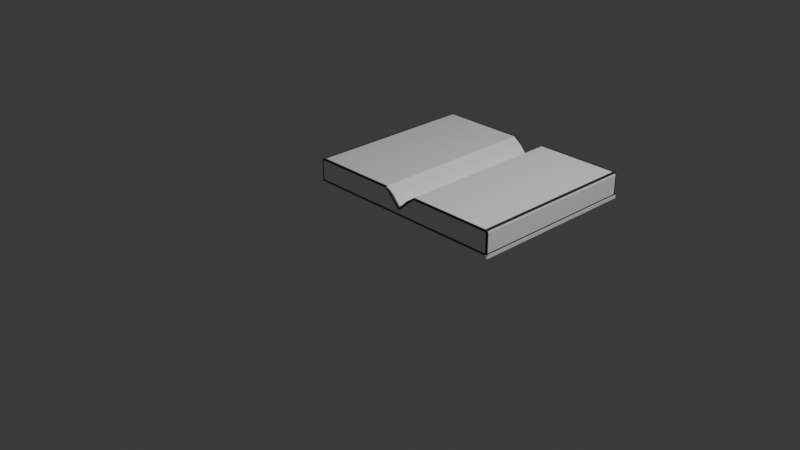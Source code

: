 # Source: openbook.blend  (saved by Blender 4.3.34; exported with 4.5.12 LTS)
import bpy
from mathutils import Matrix  # noqa: F401  (used for matrix-valued properties, if any)

bpy.ops.wm.read_factory_settings(use_empty=True)
scene = bpy.context.scene
scene.name = 'Scene'

# ---- collections
col_collection = bpy.data.collections.new('Collection'); scene.collection.children.link(col_collection)

# ---- images (referenced by path relative to the original .blend; pixels are not part of the script)
import os
ASSET_DIR = os.environ.get("B2B_ASSET_DIR", "")  # directory of the original .blend (textures are referenced by path, not embedded)
HERE = os.path.dirname(os.path.abspath(__file__))  # packed textures are extracted next to this script under _unpacked/

def load_image(name, relpath, width, height, colorspace="sRGB"):
    """Load a texture the original file referenced (path relative to the .blend, or extracted next to this script)."""
    p = next((c for c in (os.path.join(HERE, relpath), os.path.join(ASSET_DIR, relpath)) if relpath and os.path.exists(c)), "")
    if p:
        img = bpy.data.images.load(p, check_existing=True)
        img.name = name
    else:  # same state as the original file: an image datablock whose file is absent (Cycles renders it pink)
        img = bpy.data.images.new(name, width, height)
        img.source = "FILE"
        img.filepath = "//" + (relpath or name)
    img.colorspace_settings.name = colorspace
    return img
img_openbookuv_colour_png = load_image('openbookuv_colour.png', '_unpacked/openbookuv_colour.81a1affe.png', 512, 512, 'sRGB')

# ---- materials (node trees are filled in below, after node groups)
mat_material_001 = bpy.data.materials.new('Material.001')

# ---- material node trees
mat_material_001.use_nodes = True; mat_material_001.node_tree.nodes.clear()
_N = mat_material_001.node_tree.nodes; _L = mat_material_001.node_tree.links
n0 = _N.new('ShaderNodeBsdfPrincipled'); n0.name = 'Principled BSDF'; n0.location = (10, 300)
n1 = _N.new('ShaderNodeOutputMaterial'); n1.name = 'Material Output'; n1.location = (300, 300)
n2 = _N.new('ShaderNodeTexImage'); n2.name = 'Image Texture'; n2.location = (-369, 262)
n2.image = img_openbookuv_colour_png
_L.new(n0.outputs[0], n1.inputs[0])
_L.new(n2.outputs[0], n0.inputs[0])
n1.is_active_output = True

# ---- world
world_world = bpy.data.worlds.new('World'); scene.world = world_world
world_world.use_nodes = True; world_world.node_tree.nodes.clear()
_N = world_world.node_tree.nodes; _L = world_world.node_tree.links
n0 = _N.new('ShaderNodeOutputWorld'); n0.name = 'World Output'; n0.location = (300, 300)
n1 = _N.new('ShaderNodeBackground'); n1.name = 'Background'; n1.location = (10, 300)
n1.inputs[0].default_value = (0.05088, 0.05088, 0.05088, 1.0)
_L.new(n1.outputs[0], n0.inputs[0])
n0.is_active_output = True
world_world.color = (0.05088, 0.05088, 0.05088)
world_world.sun_shadow_jitter_overblur = 0.0

# ---- cameras
cam_camera = bpy.data.cameras.new('Camera')
cam_camera.clip_end = 100.0
cam_camera.ortho_scale = 7.314

# ---- lights
light_light = bpy.data.lights.new('Light', 'POINT')
light_light.energy = 1000.0
light_light.shadow_soft_size = 0.1

# ---- meshes
me_plane = bpy.data.meshes.new('Plane')
me_plane.from_pydata([(-0.9915, 0.2868, 2.989e-08), (1.388, 0.2897, 3.016e-08), (-0.9915, 0.2868, -1.979), (1.388, 0.2897, -1.979), (0.1978, 0.117, 3.86e-08), (0.1978, 0.117, -1.979), (0.09837, 0.2252, 3.387e-08), (0.09837, 0.2252, -1.979), (0.2984, 0.2252, 3.387e-08), (0.2984, 0.2252, -1.979), (-1.0, 0.03812, -3.913e-08), (1.396, 0.03812, -3.913e-08), (-1.0, 0.03812, -1.979), (1.396, 0.03812, -1.979), (0.0004619, 0.2963, 3.076e-08), (0.0004619, 0.2963, -1.979), (0.4002, 0.2963, 3.076e-08), (0.4002, 0.2963, -1.979), (-0.9797, 0.2963, 3.076e-08), (-0.9797, 0.2963, -1.979), (-0.9797, 0.03812, -1.979), (1.396, 0.2742, 2.477e-08), (1.396, 0.2742, -1.979), (0.1978, 0.1102, -1.979), (0.09837, 0.2092, -1.979), (0.2984, 0.2092, -1.979), (-1.0, 0.2742, 2.477e-08), (-1.0, 0.2742, -1.979), (0.1978, 0.1102, 3.194e-08), (0.09837, 0.2092, 2.762e-08), (0.2984, 0.2092, 2.762e-08), (1.375, 0.2963, 3.076e-08), (1.375, 0.2963, -1.979), (-1.009, 0.03812, -1.979), (-1.009, 0.03812, 0.007888), (-1.009, 0.002678, 0.007888), (1.406, 0.002678, 0.007888), (1.406, 0.03812, 0.007888), (-0.9797, 0.03812, -1.987), (-1.009, 0.03812, -1.987), (-1.009, 0.002678, -1.987), (1.406, 0.002678, -1.987), (1.406, 0.03812, -1.987)], [], [(21, 31, 1), (22, 3, 32), (21, 1, 3, 22), (18, 0, 2, 19), (16, 8, 4, 5, 9, 17, 32, 31), (24, 23, 5, 7), (29, 6, 4, 28), (14, 6, 29), (15, 24, 7), (6, 14, 18, 19, 15, 7, 5, 4), (23, 25, 9, 5), (28, 4, 8, 30), (26, 10, 12, 27), (17, 25, 23, 24, 15, 19, 27, 12, 20, 13, 22, 32), (34, 35, 40, 39, 33), (25, 17, 9), (30, 8, 16), (26, 0, 18), (27, 19, 2), (36, 41, 40, 35), (20, 12, 33, 39, 38), (0, 26, 27, 2), (11, 21, 22, 13), (1, 31, 32, 3), (29, 28, 30, 16, 31, 21, 11, 10, 26, 18, 14), (11, 13, 20, 38, 42, 37, 34, 33, 12, 10), (36, 35, 34, 37), (37, 42, 41, 36), (38, 39, 40, 41, 42)])
_uv = me_plane.uv_layers.new(name='UVMap')
_uv.uv.foreach_set('vector', [0.7031, 0.5332, 0.7031, 0.5266, 0.7042, 0.5296, 0.7031, 0.5337, 0.7042, 0.5373, 0.7031, 0.5402, 0.458, 0.4688, 0.4542, 0.4688, 0.4542, 0.03795, 0.458, 0.03795, 0.593, 0.4629, 0.5897, 0.4624, 0.5896, 0.03318, 0.593, 0.03268, 0.3355, 0.947, 0.3097, 0.947, 0.2791, 0.947, 0.2791, 0.537, 0.3097, 0.537, 0.3355, 0.537, 0.5375, 0.537, 0.5375, 0.947, 0.7692, 0.9394, 0.7477, 0.9178, 0.7492, 0.9178, 0.7727, 0.9394, 0.7297, 0.8944, 0.7332, 0.8944, 0.7096, 0.916, 0.7082, 0.916, 0.7487, 0.873, 0.7332, 0.8944, 0.7297, 0.8944, 0.7882, 0.9607, 0.7692, 0.9394, 0.7727, 0.9394, 0.2332, 0.9432, 0.2086, 0.9432, 0.009234, 0.9432, 0.009234, 0.5408, 0.2086, 0.5408, 0.2332, 0.5408, 0.263, 0.5408, 0.263, 0.9432, 0.7477, 0.9178, 0.7692, 0.8959, 0.7727, 0.8959, 0.7492, 0.9178, 0.7082, 0.916, 0.7096, 0.916, 0.7332, 0.9379, 0.7297, 0.9379, 0.5863, 0.4629, 0.5349, 0.4629, 0.5349, 0.03268, 0.5863, 0.03268, 0.6848, 0.2328, 0.6658, 0.2549, 0.6443, 0.2769, 0.6658, 0.2985, 0.6848, 0.3198, 0.6848, 0.5332, 0.68, 0.5377, 0.6286, 0.5377, 0.6286, 0.5332, 0.6286, 0.01607, 0.68, 0.01607, 0.6848, 0.0205, 0.9272, 0.7061, 0.9195, 0.7061, 0.9195, 0.2716, 0.9272, 0.2716, 0.9272, 0.2736, 0.7692, 0.8959, 0.7882, 0.8737, 0.7727, 0.8959, 0.7297, 0.9379, 0.7332, 0.9379, 0.7487, 0.9601, 0.5863, 0.4629, 0.5897, 0.4624, 0.593, 0.4629, 0.5863, 0.03268, 0.593, 0.03268, 0.5896, 0.03318, 0.0105, 0.01265, 0.4245, 0.01265, 0.4245, 0.5137, 0.0105, 0.5137, 0.911, 0.99, 0.911, 0.9908, 0.911, 0.9912, 0.9107, 0.9912, 0.9107, 0.99, 0.5897, 0.4624, 0.5863, 0.4629, 0.5863, 0.03268, 0.5896, 0.03318, 0.5094, 0.4688, 0.458, 0.4688, 0.458, 0.03795, 0.5094, 0.03795, 0.4542, 0.4688, 0.4511, 0.4688, 0.4511, 0.03795, 0.4542, 0.03795, 0.7606, 0.2562, 0.739, 0.2779, 0.7606, 0.2998, 0.7796, 0.322, 0.7796, 0.5342, 0.7747, 0.5387, 0.7233, 0.5387, 0.7233, 0.01709, 0.7747, 0.01709, 0.7796, 0.02151, 0.7796, 0.2349, 0.9946, 0.8896, 0.911, 0.8896, 0.911, 0.99, 0.9107, 0.99, 0.9107, 0.8892, 0.995, 0.8892, 0.995, 0.9912, 0.911, 0.9912, 0.911, 0.9908, 0.9946, 0.9908, 0.878, 0.0002666, 0.878, 0.5261, 0.8703, 0.5261, 0.8703, 0.0002666, 0.8868, 0.9568, 0.8868, 0.5224, 0.8945, 0.5224, 0.8945, 0.9568, 0.8785, 0.006687, 0.8785, 0.0002667, 0.8862, 0.0002667, 0.8862, 0.5261, 0.8785, 0.5261])
me_plane.materials.append(mat_material_001)
me_plane.update()

# ---- objects
ob_light = bpy.data.objects.new('Light', light_light)
ob_camera = bpy.data.objects.new('Camera', cam_camera)
ob_plane = bpy.data.objects.new('Plane', me_plane)

# ---- transforms, parenting, visibility, modifiers, constraints
ob_light.location = (4.076, 1.005, 5.904)
ob_light.rotation_euler = (0.6503, 0.05522, 1.866)
ob_light.lock_rotations_4d = False
ob_light.empty_display_type = 'ARROWS'
ob_light.color = (0.0, 0.0, 0.0, 0.0)
ob_light.lineart.crease_threshold = 0.0
ob_camera.location = (7.359, -6.926, 4.958)
ob_camera.rotation_euler = (1.109, 0.0, 0.8149)
ob_camera.lock_rotations_4d = False
ob_camera.empty_display_type = 'ARROWS'
ob_camera.color = (0.0, 0.0, 0.0, 0.0)
ob_camera.display_type = 'WIRE'
ob_camera.lineart.crease_threshold = 0.0
ob_plane.location = (-0.1994, 0.0, 0.0)
ob_plane.rotation_euler = (1.571, 0.0, 0.0)

# ---- collection membership
col_collection.objects.link(ob_light)
col_collection.objects.link(ob_camera)
col_collection.objects.link(ob_plane)

# ---- scene / render settings (as saved in the file)
scene.camera = ob_camera
scene.frame_start = 1; scene.frame_end = 250; scene.frame_set(1)
scene.render.engine = 'BLENDER_EEVEE_NEXT'
bpy.context.view_layer.update()
